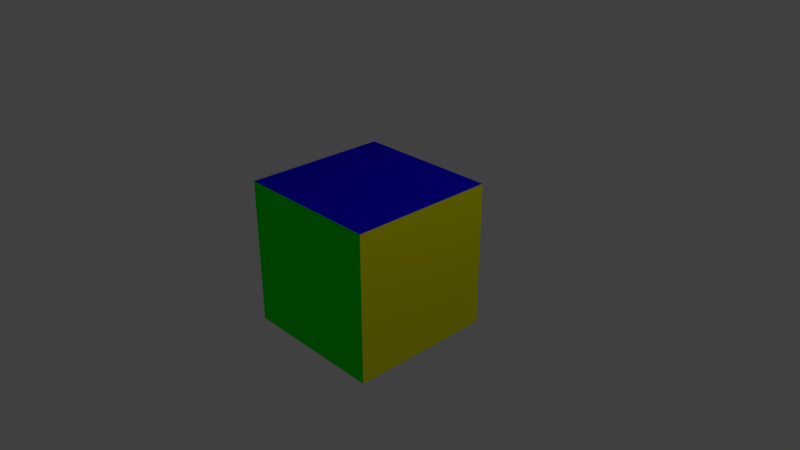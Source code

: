 # Source: colored-box.blend  (saved by Blender 2.79.0; exported with 4.5.12 LTS)
import bpy
from mathutils import Matrix  # noqa: F401  (used for matrix-valued properties, if any)

bpy.ops.wm.read_factory_settings(use_empty=True)
scene = bpy.context.scene
scene.name = 'Scene'

# ---- collections
col_collection_1 = bpy.data.collections.new('Collection 1'); scene.collection.children.link(col_collection_1)

# ---- images (referenced by path relative to the original .blend; pixels are not part of the script)
import os
ASSET_DIR = os.environ.get("B2B_ASSET_DIR", "")  # directory of the original .blend (textures are referenced by path, not embedded)
HERE = os.path.dirname(os.path.abspath(__file__))  # packed textures are extracted next to this script under _unpacked/

def load_image(name, relpath, width, height, colorspace="sRGB"):
    """Load a texture the original file referenced (path relative to the .blend, or extracted next to this script)."""
    p = next((c for c in (os.path.join(HERE, relpath), os.path.join(ASSET_DIR, relpath)) if relpath and os.path.exists(c)), "")
    if p:
        img = bpy.data.images.load(p, check_existing=True)
        img.name = name
    else:  # same state as the original file: an image datablock whose file is absent (Cycles renders it pink)
        img = bpy.data.images.new(name, width, height)
        img.source = "FILE"
        img.filepath = "//" + (relpath or name)
    img.colorspace_settings.name = colorspace
    return img
img_boxtemplatation_001 = load_image('boxTemplatation.001', '_unpacked/boxTemplatation.29775176.png', 2048, 2048, 'sRGB')

# ---- materials (node trees are filled in below, after node groups)
mat_material = bpy.data.materials.new('Material')
mat_material.alpha_threshold = 0.0
mat_material.roughness = 0.5

# ---- material node trees
mat_material.use_nodes = True; mat_material.node_tree.nodes.clear()
_N = mat_material.node_tree.nodes; _L = mat_material.node_tree.links
n0 = _N.new('ShaderNodeOutputMaterial'); n0.name = 'Material Output'; n0.location = (300, 300)
n1 = _N.new('ShaderNodeBsdfDiffuse'); n1.name = 'Diffuse BSDF'; n1.location = (10, 300)
n2 = _N.new('ShaderNodeTexImage'); n2.name = 'Image Texture'; n2.location = (-180, 300)
n2.width = 140
n2.image = img_boxtemplatation_001
_L.new(n1.outputs[0], n0.inputs[0])
_L.new(n2.outputs[0], n1.inputs[0])
n0.is_active_output = True

# ---- world
world_world = bpy.data.worlds.new('World'); scene.world = world_world
world_world.color = (0.05088, 0.05088, 0.05088)
world_world.use_sun_shadow = False
world_world.sun_shadow_jitter_overblur = 0.0
world_world.cycles.sampling_method = 'MANUAL'

# ---- cameras
cam_camera = bpy.data.cameras.new('Camera')
cam_camera.clip_end = 100.0
cam_camera.lens = 35.0
cam_camera.sensor_width = 32.0
cam_camera.sensor_height = 18.0
cam_camera.ortho_scale = 7.314
cam_camera.dof.focus_distance = 0.0

# ---- lights
light_lamp = bpy.data.lights.new('Lamp', 'POINT')
light_lamp.transmission_factor = 0.0
light_lamp.cutoff_distance = 30.0
light_lamp.energy = 100.0
light_lamp.shadow_buffer_clip_start = 1.001
light_lamp.shadow_soft_size = 0.1
light_lamp.shadow_maximum_resolution = 0.006
light_lamp.use_absolute_resolution = True

# ---- meshes
me_cube = bpy.data.meshes.new('Cube')
me_cube.from_pydata([(1.0, 1.0, -1.0), (1.0, -1.0, -1.0), (-1.0, -1.0, -1.0), (-1.0, 1.0, -1.0), (1.0, 1.0, 1.0), (1.0, -1.0, 1.0), (-1.0, -1.0, 1.0), (-1.0, 1.0, 1.0)], [], [(0, 1, 2, 3), (4, 7, 6, 5), (0, 4, 5, 1), (1, 5, 6, 2), (2, 6, 7, 3), (4, 0, 3, 7)])
_uv = me_cube.uv_layers.new(name='UVMap')
_uv.uv.foreach_set('vector', [0.25, 0.25, 0.25, 8.672e-05, 0.5, 8.661e-05, 0.5, 0.25, 0.25, 0.5, 0.5, 0.5, 0.5, 0.75, 0.25, 0.75, 8.661e-05, 0.5, 0.25, 0.5, 0.25, 0.75, 8.678e-05, 0.75, 0.25, 0.9999, 0.25, 0.75, 0.5, 0.75, 0.5, 0.9999, 0.75, 0.75, 0.5, 0.75, 0.5, 0.5, 0.75, 0.5, 0.25, 0.5, 0.25, 0.25, 0.5, 0.25, 0.5, 0.5])
me_cube.materials.append(mat_material)
me_cube.use_remesh_preserve_volume = False
me_cube.use_remesh_preserve_attributes = False
me_cube.use_mirror_vertex_groups = False
me_cube.update()

# ---- objects
ob_cube = bpy.data.objects.new('Cube', me_cube)
ob_lamp = bpy.data.objects.new('Lamp', light_lamp)
ob_camera = bpy.data.objects.new('Camera', cam_camera)

# ---- transforms, parenting, visibility, modifiers, constraints
ob_cube.location = (0.0, 0.0, 0.0)
ob_cube.lock_rotations_4d = False
ob_cube.empty_display_type = 'ARROWS'
ob_cube.lineart.crease_threshold = 0.0
_m = ob_cube.modifiers.new('Collision', 'COLLISION')
ob_lamp.location = (4.076, 1.005, 5.904)
ob_lamp.rotation_euler = (0.6503, 0.05522, 1.866)
ob_lamp.lock_rotations_4d = False
ob_lamp.empty_display_type = 'ARROWS'
ob_lamp.color = (0.0, 0.0, 0.0, 0.0)
ob_lamp.lineart.crease_threshold = 0.0
ob_camera.location = (7.481, -6.508, 5.344)
ob_camera.rotation_euler = (1.109, 0.0, 0.8149)
ob_camera.lock_rotations_4d = False
ob_camera.empty_display_type = 'ARROWS'
ob_camera.color = (0.0, 0.0, 0.0, 0.0)
ob_camera.display_type = 'WIRE'
ob_camera.lineart.crease_threshold = 0.0

# ---- collection membership
col_collection_1.objects.link(ob_cube)
col_collection_1.objects.link(ob_lamp)
col_collection_1.objects.link(ob_camera)

# ---- scene / render settings (as saved in the file)
scene.camera = ob_camera
scene.frame_start = 1; scene.frame_end = 250; scene.frame_set(1)
scene.render.engine = 'CYCLES'
scene.render.resolution_percentage = 50
scene.render.dither_intensity = 0.0
scene.cycles.use_denoising = False
scene.cycles.samples = 128
scene.cycles.sampling_pattern = 'TABULATED_SOBOL'
scene.cycles.use_adaptive_sampling = False
scene.cycles.use_light_tree = False
scene.cycles.blur_glossy = 0.0
scene.cycles.sample_clamp_indirect = 0.0
scene.view_settings.view_transform = 'Standard'
bpy.context.view_layer.update()
